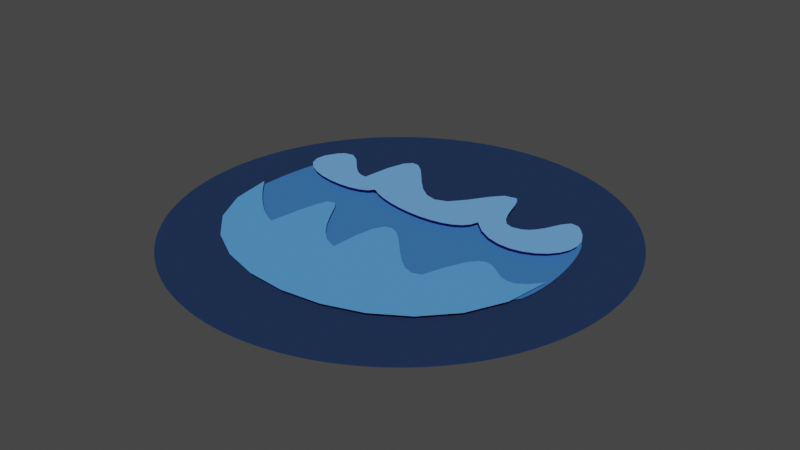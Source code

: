 # Source: water.blend  (saved by Blender 3.6.11; exported with 4.5.12 LTS)
import bpy
from mathutils import Matrix  # noqa: F401  (used for matrix-valued properties, if any)

bpy.ops.wm.read_factory_settings(use_empty=True)
scene = bpy.context.scene
scene.name = 'Scene'

# ---- collections
col_collection = bpy.data.collections.new('Collection'); scene.collection.children.link(col_collection)
col_water_svg = bpy.data.collections.new('water.svg'); scene.collection.children.link(col_water_svg)

# ---- materials (node trees are filled in below, after node groups)
mat_svgmat_002 = bpy.data.materials.new('SVGMat.002')
mat_svgmat_002.use_transparent_shadow = False
mat_svgmat_002.diffuse_color = (0.04667, 0.1746, 0.4735, 1.0)
mat_svgmat_003 = bpy.data.materials.new('SVGMat.003')
mat_svgmat_003.use_transparent_shadow = False
mat_svgmat_003.diffuse_color = (0.09306, 0.314, 0.7231, 1.0)
mat_svgmat_004 = bpy.data.materials.new('SVGMat.004')
mat_svgmat_004.use_transparent_shadow = False
mat_svgmat_004.diffuse_color = (0.1529, 0.3763, 0.7991, 1.0)
mat_svgmat_001 = bpy.data.materials.new('SVGMat.001')
mat_svgmat_001.use_transparent_shadow = False
mat_svgmat_001.diffuse_color = (0.0185, 0.03689, 0.09306, 1.0)

# ---- material node trees

# ---- world
world_world = bpy.data.worlds.new('World'); scene.world = world_world
world_world.use_nodes = True; world_world.node_tree.nodes.clear()
_N = world_world.node_tree.nodes; _L = world_world.node_tree.links
n0 = _N.new('ShaderNodeOutputWorld'); n0.name = 'World Output'; n0.location = (300, 300)
n1 = _N.new('ShaderNodeBackground'); n1.name = 'Background'; n1.location = (10, 300)
n1.inputs[0].default_value = (0.05088, 0.05088, 0.05088, 1.0)
_L.new(n1.outputs[0], n0.inputs[0])
n0.is_active_output = True
world_world.color = (0.05088, 0.05088, 0.05088)
world_world.use_sun_shadow = False
world_world.sun_shadow_jitter_overblur = 0.0

# ---- meshes
me_100 = bpy.data.meshes.new('100')
me_100.from_pydata([(-5.132, 3.005, -8.754e-08), (-5.357, 2.632, -8.754e-08), (-5.465, 2.362, -8.754e-08), (-5.565, 2.045, -8.754e-08), (-5.655, 1.69, -8.754e-08), (-5.731, 1.304, -8.754e-08), (-5.791, 0.8942, -8.754e-08), (-5.831, 0.4688, -8.754e-08), (-5.847, 0.03525, -8.754e-08), (-5.838, -0.399, -8.754e-08), (-5.799, -0.8263, -8.754e-08), (-5.701, -1.274, -8.754e-08), (-5.518, -1.516, -8.754e-08), (-5.38, -1.698, -8.754e-08), (-5.222, -1.904, -8.754e-08), (-5.056, -2.124, -8.754e-08), (-4.89, -2.343, -8.754e-08), (-4.733, -2.549, -8.754e-08), (-4.594, -2.732, -8.754e-08), (-4.411, -2.973, -8.754e-08), (4.418, -3.008, -8.754e-08), (5.848, -0.5434, -8.754e-08), (5.84, -0.02053, -8.754e-08), (5.818, 0.4529, -8.754e-08), (5.784, 0.8782, -8.754e-08), (5.739, 1.257, -8.754e-08), (5.686, 1.591, -8.754e-08), (5.627, 1.881, -8.754e-08), (5.564, 2.129, -8.754e-08), (5.499, 2.337, -8.754e-08), (5.194, 2.675, -8.754e-08), (5.038, 2.384, -8.754e-08), (4.94, 2.199, -8.754e-08), (4.837, 2.004, -8.754e-08), (4.733, 1.809, -8.754e-08), (4.549, 1.463, -8.754e-08), (4.434, 1.248, -8.754e-08), (-4.749, 2.031, -8.754e-08), (-4.849, 2.285, -8.754e-08), (-4.961, 2.571, -8.754e-08)], [], [(1, 0, 39), (25, 35, 26), (2, 1, 39), (31, 30, 29), (2, 39, 38), (32, 31, 29), (3, 2, 38), (32, 29, 28), (3, 38, 37), (33, 32, 28), (33, 28, 27), (4, 3, 37), (24, 36, 25), (34, 33, 27), (34, 27, 26), (4, 37, 5), (35, 34, 26), (37, 6, 5), (36, 35, 25), (6, 37, 7), (13, 10, 9), (16, 37, 17), (24, 23, 36), (8, 37, 9), (23, 22, 36), (12, 10, 13), (22, 21, 36), (21, 20, 36), (37, 13, 9), (37, 14, 13), (37, 15, 14), (37, 16, 15), (17, 37, 18), (10, 12, 11), (18, 37, 19), (19, 37, 36), (20, 19, 36), (7, 37, 8)])
_uv = me_100.uv_layers.new(name='UVMap')
_uv.uv.foreach_set('vector', [0.03226, 0.0, 0.01613, 0.0, 0.9516, 0.0, 0.4839, 0.0, 0.7419, 0.0, 0.5, 0.0, 0.04839, 0.0, 0.03226, 0.0, 0.9355, 0.0, 0.6774, 0.0, 0.6613, 0.0, 0.5645, 0.0, 0.04839, 0.0, 0.9194, 0.0, 0.9032, 0.0, 0.6935, 0.0, 0.6774, 0.0, 0.5484, 0.0, 0.06452, 0.0, 0.04839, 0.0, 0.9032, 0.0, 0.6935, 0.0, 0.5484, 0.0, 0.5323, 0.0, 0.06452, 0.0, 0.9032, 0.0, 0.8871, 0.0, 0.7097, 0.0, 0.6935, 0.0, 0.5323, 0.0, 0.7097, 0.0, 0.5323, 0.0, 0.5161, 0.0, 0.08065, 0.0, 0.06452, 0.0, 0.8548, 0.0, 0.4677, 0.0, 0.7742, 0.0, 0.4839, 0.0, 0.7258, 0.0, 0.7097, 0.0, 0.5161, 0.0, 0.7258, 0.0, 0.5161, 0.0, 0.5, 0.0, 0.08065, 0.0, 0.8226, 0.0, 0.09677, 0.0, 0.7419, 0.0, 0.7258, 0.0, 0.5, 0.0, 0.8226, 0.0, 0.1129, 0.0, 0.09677, 0.0, 0.7742, 0.0, 0.7581, 0.0, 0.4839, 0.0, 0.1129, 0.0, 0.8226, 0.0, 0.129, 0.0, 0.2581, 0.0, 0.1774, 0.0, 0.1613, 0.0, 0.3065, 0.0, 0.8226, 0.0, 0.3226, 0.0, 0.4677, 0.0, 0.4516, 0.0, 0.8065, 0.0, 0.1452, 0.0, 0.8226, 0.0, 0.1613, 0.0, 0.4516, 0.0, 0.4355, 0.0, 0.8065, 0.0, 0.2419, 0.0, 0.1774, 0.0, 0.2581, 0.0, 0.4355, 0.0, 0.4194, 0.0, 0.8065, 0.0, 0.4194, 0.0, 0.4032, 0.0, 0.8065, 0.0, 0.8226, 0.0, 0.2581, 0.0, 0.1613, 0.0, 0.8226, 0.0, 0.2742, 0.0, 0.2581, 0.0, 0.8226, 0.0, 0.2903, 0.0, 0.2742, 0.0, 0.8226, 0.0, 0.3065, 0.0, 0.2903, 0.0, 0.3226, 0.0, 0.8226, 0.0, 0.3387, 0.0, 0.1774, 0.0, 0.2419, 0.0, 0.2258, 0.0, 0.3387, 0.0, 0.8226, 0.0, 0.3548, 0.0, 0.3871, 0.0, 0.8226, 0.0, 0.8065, 0.0, 0.4032, 0.0, 0.3871, 0.0, 0.8065, 0.0, 0.129, 0.0, 0.8226, 0.0, 0.1452, 0.0])
me_100.materials.append(mat_svgmat_002)
me_100.auto_texspace = False
me_100.update()
me_1000 = bpy.data.meshes.new('1000')
me_1000.from_pydata([(-5.848, -0.1845, -8.754e-08), (-5.621, -1.819, -8.754e-08), (-4.993, -3.158, -8.754e-08), (-4.043, -4.202, -8.754e-08), (-2.852, -4.953, -8.754e-08), (-1.498, -5.411, -8.754e-08), (-0.06147, -5.579, -8.754e-08), (1.379, -5.456, -8.754e-08), (2.743, -5.046, -8.754e-08), (3.951, -4.348, -8.754e-08), (4.925, -3.364, -8.754e-08), (5.583, -2.095, -8.754e-08), (5.848, -0.5434, -8.754e-08), (5.623, -0.8085, -8.754e-08), (5.462, -0.9874, -8.754e-08), (5.268, -1.195, -8.754e-08), (5.045, -1.42, -8.754e-08), (4.8, -1.653, -8.754e-08), (4.536, -1.884, -8.754e-08), (4.261, -2.103, -8.754e-08), (3.979, -2.299, -8.754e-08), (3.696, -2.462, -8.754e-08), (3.416, -2.582, -8.754e-08), (3.268, -1.487, -8.754e-08), (3.127, -0.754, -8.754e-08), (2.988, -0.3338, -8.754e-08), (2.684, -0.2374, -8.754e-08), (2.504, -0.4634, -8.754e-08), (2.297, -0.8071, -8.754e-08), (2.056, -1.22, -8.754e-08), (1.772, -1.652, -8.754e-08), (1.439, -2.056, -8.754e-08), (1.049, -2.382, -8.754e-08), (0.5967, -2.582, -8.754e-08), (0.5499, -1.521, -8.754e-08), (0.4266, -0.8486, -8.754e-08), (0.2372, -0.5033, -8.754e-08), (-0.007609, -0.4255, -8.754e-08), (-0.2974, -0.5549, -8.754e-08), (-0.6214, -0.8313, -8.754e-08), (-0.9693, -1.194, -8.754e-08), (-1.33, -1.584, -8.754e-08), (-1.694, -1.941, -8.754e-08), (-2.05, -2.203, -8.754e-08), (-2.387, -2.312, -8.754e-08), (-2.696, -2.206, -8.754e-08), (-2.987, -1.326, -8.754e-08), (-3.25, -0.7531, -8.754e-08), (-3.493, -0.4341, -8.754e-08), (-3.721, -0.3156, -8.754e-08), (-3.941, -0.3443, -8.754e-08), (-4.161, -0.4669, -8.754e-08), (-4.387, -0.6299, -8.754e-08), (-4.626, -0.78, -8.754e-08), (-4.885, -0.8638, -8.754e-08), (-5.17, -0.8281, -8.754e-08), (-5.489, -0.6195, -8.754e-08)], [], [(1, 0, 56), (27, 26, 25), (50, 49, 48), (27, 25, 24), (51, 50, 48), (38, 37, 36), (51, 48, 47), (28, 27, 24), (52, 51, 47), (38, 36, 35), (39, 38, 35), (1, 56, 55), (53, 52, 46), (13, 12, 11), (9, 21, 10), (28, 24, 23), (29, 28, 23), (14, 13, 11), (1, 55, 54), (40, 39, 34), (32, 7, 33), (2, 1, 53), (15, 14, 11), (41, 40, 33), (16, 15, 11), (30, 29, 23), (2, 53, 46), (17, 16, 11), (30, 23, 22), (43, 4, 44), (42, 41, 33), (31, 30, 22), (18, 17, 11), (34, 39, 35), (19, 18, 10), (43, 42, 33), (32, 31, 22), (46, 52, 47), (20, 19, 10), (53, 1, 54), (2, 45, 3), (21, 20, 10), (2, 46, 45), (10, 18, 11), (22, 21, 9), (33, 40, 34), (33, 6, 5), (3, 44, 4), (5, 43, 33), (3, 45, 44), (9, 8, 22), (8, 32, 22), (8, 7, 32), (7, 6, 33), (5, 4, 43)])
_uv = me_1000.uv_layers.new(name='UVMap')
_uv.uv.foreach_set('vector', [0.01695, 0.0, 0.0, 0.0, 1.0, 0.0, 0.5085, 0.0, 0.4915, 0.0, 0.4576, 0.0, 0.8983, 0.0, 0.8814, 0.0, 0.8644, 0.0, 0.5085, 0.0, 0.4576, 0.0, 0.4407, 0.0, 0.9153, 0.0, 0.8983, 0.0, 0.8644, 0.0, 0.6949, 0.0, 0.678, 0.0, 0.661, 0.0, 0.9153, 0.0, 0.8644, 0.0, 0.8475, 0.0, 0.5254, 0.0, 0.5085, 0.0, 0.4407, 0.0, 0.9322, 0.0, 0.9153, 0.0, 0.8475, 0.0, 0.6949, 0.0, 0.661, 0.0, 0.6441, 0.0, 0.7119, 0.0, 0.6949, 0.0, 0.6441, 0.0, 0.01695, 0.0, 1.0, 0.0, 0.9831, 0.0, 0.9492, 0.0, 0.9322, 0.0, 0.8305, 0.0, 0.2542, 0.0, 0.2373, 0.0, 0.1864, 0.0, 0.1525, 0.0, 0.3898, 0.0, 0.1695, 0.0, 0.5254, 0.0, 0.4407, 0.0, 0.4237, 0.0, 0.5424, 0.0, 0.5254, 0.0, 0.4237, 0.0, 0.2712, 0.0, 0.2542, 0.0, 0.1864, 0.0, 0.01695, 0.0, 0.9831, 0.0, 0.9661, 0.0, 0.7288, 0.0, 0.7119, 0.0, 0.6271, 0.0, 0.5932, 0.0, 0.1186, 0.0, 0.6102, 0.0, 0.0339, 0.0, 0.01695, 0.0, 0.9492, 0.0, 0.2881, 0.0, 0.2712, 0.0, 0.1864, 0.0, 0.7458, 0.0, 0.7288, 0.0, 0.6102, 0.0, 0.3051, 0.0, 0.2881, 0.0, 0.1864, 0.0, 0.5593, 0.0, 0.5424, 0.0, 0.4237, 0.0, 0.0339, 0.0, 0.9492, 0.0, 0.8305, 0.0, 0.322, 0.0, 0.3051, 0.0, 0.1864, 0.0, 0.5593, 0.0, 0.4237, 0.0, 0.4068, 0.0, 0.7797, 0.0, 0.0678, 0.0, 0.7966, 0.0, 0.7627, 0.0, 0.7458, 0.0, 0.6102, 0.0, 0.5763, 0.0, 0.5593, 0.0, 0.4068, 0.0, 0.339, 0.0, 0.322, 0.0, 0.1864, 0.0, 0.6271, 0.0, 0.7119, 0.0, 0.6441, 0.0, 0.3559, 0.0, 0.339, 0.0, 0.1695, 0.0, 0.7797, 0.0, 0.7627, 0.0, 0.6102, 0.0, 0.5932, 0.0, 0.5763, 0.0, 0.4068, 0.0, 0.8305, 0.0, 0.9322, 0.0, 0.8475, 0.0, 0.3729, 0.0, 0.3559, 0.0, 0.1695, 0.0, 0.9492, 0.0, 0.01695, 0.0, 0.9661, 0.0, 0.0339, 0.0, 0.8136, 0.0, 0.05085, 0.0, 0.3898, 0.0, 0.3729, 0.0, 0.1695, 0.0, 0.0339, 0.0, 0.8305, 0.0, 0.8136, 0.0, 0.1695, 0.0, 0.339, 0.0, 0.1864, 0.0, 0.4068, 0.0, 0.3898, 0.0, 0.1525, 0.0, 0.6102, 0.0, 0.7288, 0.0, 0.6271, 0.0, 0.6102, 0.0, 0.1017, 0.0, 0.08475, 0.0, 0.05085, 0.0, 0.7966, 0.0, 0.0678, 0.0, 0.08475, 0.0, 0.7797, 0.0, 0.6102, 0.0, 0.05085, 0.0, 0.8136, 0.0, 0.7966, 0.0, 0.1525, 0.0, 0.1356, 0.0, 0.4068, 0.0, 0.1356, 0.0, 0.5932, 0.0, 0.4068, 0.0, 0.1356, 0.0, 0.1186, 0.0, 0.5932, 0.0, 0.1186, 0.0, 0.1017, 0.0, 0.6102, 0.0, 0.08475, 0.0, 0.0678, 0.0, 0.7797, 0.0])
me_1000.materials.append(mat_svgmat_003)
me_1000.auto_texspace = False
me_1000.update()
me_10000 = bpy.data.meshes.new('10000')
me_10000.from_pydata([(-2.072, 1.515, -8.568e-08), (-1.985, 1.232, -8.568e-08), (-1.794, 1.006, -8.568e-08), (-1.515, 0.8346, -8.568e-08), (-1.166, 0.7145, -8.568e-08), (-0.7632, 0.6427, -8.568e-08), (-0.3228, 0.6162, -8.568e-08), (0.1381, 0.632, -8.568e-08), (0.6028, 0.6871, -8.568e-08), (1.055, 0.7786, -8.568e-08), (1.477, 0.9034, -8.568e-08), (1.853, 1.059, -8.568e-08), (2.166, 1.241, -8.568e-08), (2.326, 1.039, -8.568e-08), (2.615, 0.8969, -8.568e-08), (2.999, 0.8143, -8.568e-08), (3.446, 0.7913, -8.568e-08), (3.922, 0.8276, -8.568e-08), (4.394, 0.9231, -8.568e-08), (4.83, 1.078, -8.568e-08), (5.197, 1.292, -8.568e-08), (5.461, 1.564, -8.568e-08), (5.59, 1.896, -8.568e-08), (5.55, 2.286, -8.568e-08), (5.308, 2.734, -8.568e-08), (5.126, 2.924, -8.568e-08), (4.775, 2.998, -8.568e-08), (4.431, 2.784, -8.568e-08), (4.258, 2.614, -8.568e-08), (4.084, 2.427, -8.568e-08), (3.906, 2.239, -8.568e-08), (3.724, 2.069, -8.568e-08), (3.536, 1.934, -8.568e-08), (3.34, 1.854, -8.568e-08), (3.137, 1.846, -8.568e-08), (3.006, 2.947, -8.568e-08), (2.823, 3.59, -8.568e-08), (2.594, 3.855, -8.568e-08), (2.323, 3.824, -8.568e-08), (2.014, 3.577, -8.568e-08), (1.674, 3.196, -8.568e-08), (1.305, 2.762, -8.568e-08), (0.9141, 2.356, -8.568e-08), (0.5048, 2.059, -8.568e-08), (0.08225, 1.952, -8.568e-08), (-0.3488, 2.117, -8.568e-08), (-0.7835, 2.634, -8.568e-08), (-1.238, 3.325, -8.568e-08), (-1.585, 3.722, -8.568e-08), (-2.035, 3.823, -8.568e-08), (-2.177, 3.623, -8.568e-08), (-2.291, 3.32, -8.568e-08), (-2.396, 2.962, -8.568e-08), (-2.512, 2.596, -8.568e-08), (-2.659, 2.27, -8.568e-08), (-2.857, 2.032, -8.568e-08), (-3.125, 1.93, -8.568e-08), (-3.484, 2.011, -8.568e-08), (-3.678, 2.139, -8.568e-08), (-3.837, 2.312, -8.568e-08), (-3.968, 2.515, -8.568e-08), (-4.079, 2.731, -8.568e-08), (-4.177, 2.943, -8.568e-08), (-4.271, 3.136, -8.568e-08), (-4.477, 3.394, -8.568e-08), (-4.76, 3.373, -8.568e-08), (-4.95, 3.217, -8.568e-08), (-5.183, 2.942, -8.568e-08), (-5.397, 2.557, -8.568e-08), (-5.472, 2.172, -8.568e-08), (-5.425, 1.803, -8.568e-08), (-5.271, 1.464, -8.568e-08), (-5.025, 1.168, -8.568e-08), (-4.704, 0.931, -8.568e-08), (-4.323, 0.7656, -8.568e-08), (-3.899, 0.6864, -8.568e-08), (-3.445, 0.7076, -8.568e-08), (-2.979, 0.8433, -8.568e-08), (-2.516, 1.108, -8.568e-08)], [], [(38, 37, 36), (39, 38, 36), (21, 23, 22), (50, 48, 51), (59, 71, 60), (39, 36, 35), (40, 39, 35), (66, 65, 64), (51, 47, 52), (45, 6, 5), (66, 64, 63), (67, 66, 62), (41, 40, 35), (28, 20, 29), (53, 52, 46), (41, 35, 34), (67, 62, 61), (68, 67, 61), (26, 25, 24), (27, 26, 24), (28, 27, 24), (42, 41, 12), (28, 24, 23), (68, 61, 60), (53, 46, 0), (31, 17, 32), (54, 53, 0), (69, 68, 60), (69, 60, 70), (0, 3, 2), (60, 71, 70), (30, 18, 31), (58, 74, 73), (55, 54, 0), (29, 19, 30), (51, 48, 47), (28, 23, 21), (32, 17, 33), (42, 10, 43), (56, 55, 78), (21, 20, 28), (1, 0, 2), (59, 73, 72), (78, 55, 0), (58, 73, 59), (33, 16, 34), (45, 3, 0), (57, 74, 58), (62, 66, 63), (50, 49, 48), (11, 42, 12), (45, 4, 3), (56, 76, 57), (34, 13, 12), (20, 19, 29), (52, 47, 46), (34, 14, 13), (45, 5, 4), (34, 16, 15), (78, 77, 56), (19, 18, 30), (11, 10, 42), (34, 15, 14), (43, 8, 44), (44, 6, 45), (18, 17, 31), (10, 9, 43), (57, 75, 74), (77, 76, 56), (59, 72, 71), (17, 16, 33), (9, 8, 43), (76, 75, 57), (12, 41, 34), (8, 7, 44), (7, 6, 44), (0, 46, 45)])
_uv = me_10000.uv_layers.new(name='UVMap')
_uv.uv.foreach_set('vector', [0.4819, 0.0, 0.4699, 0.0, 0.4578, 0.0, 0.494, 0.0, 0.4819, 0.0, 0.4578, 0.0, 0.253, 0.0, 0.2771, 0.0, 0.2651, 0.0, 0.6386, 0.0, 0.6024, 0.0, 0.6506, 0.0, 0.747, 0.0, 0.9157, 0.0, 0.759, 0.0, 0.494, 0.0, 0.4578, 0.0, 0.4458, 0.0, 0.506, 0.0, 0.494, 0.0, 0.4458, 0.0, 0.8554, 0.0, 0.8434, 0.0, 0.8072, 0.0, 0.6506, 0.0, 0.5904, 0.0, 0.6627, 0.0, 0.5663, 0.0, 0.07229, 0.0, 0.06024, 0.0, 0.8554, 0.0, 0.8072, 0.0, 0.7952, 0.0, 0.8675, 0.0, 0.8554, 0.0, 0.7831, 0.0, 0.5181, 0.0, 0.506, 0.0, 0.4458, 0.0, 0.3614, 0.0, 0.241, 0.0, 0.3735, 0.0, 0.6747, 0.0, 0.6627, 0.0, 0.5783, 0.0, 0.5181, 0.0, 0.4458, 0.0, 0.4337, 0.0, 0.8675, 0.0, 0.7831, 0.0, 0.7711, 0.0, 0.8795, 0.0, 0.8675, 0.0, 0.7711, 0.0, 0.3373, 0.0, 0.3012, 0.0, 0.2892, 0.0, 0.3494, 0.0, 0.3373, 0.0, 0.2892, 0.0, 0.3614, 0.0, 0.3494, 0.0, 0.2892, 0.0, 0.5301, 0.0, 0.5181, 0.0, 0.1446, 0.0, 0.3614, 0.0, 0.2892, 0.0, 0.2771, 0.0, 0.8795, 0.0, 0.7711, 0.0, 0.759, 0.0, 0.6747, 0.0, 0.5783, 0.0, 0.0, 0.0, 0.3976, 0.0, 0.2048, 0.0, 0.4096, 0.0, 0.6867, 0.0, 0.6747, 0.0, 0.0, 0.0, 0.8916, 0.0, 0.8795, 0.0, 0.759, 0.0, 0.8916, 0.0, 0.759, 0.0, 0.9036, 0.0, 0.0, 0.0, 0.03614, 0.0, 0.0241, 0.0, 0.759, 0.0, 0.9157, 0.0, 0.9036, 0.0, 0.3855, 0.0, 0.2169, 0.0, 0.3976, 0.0, 0.7349, 0.0, 0.9518, 0.0, 0.9398, 0.0, 0.6988, 0.0, 0.6867, 0.0, 0.0, 0.0, 0.3735, 0.0, 0.2289, 0.0, 0.3855, 0.0, 0.6506, 0.0, 0.6024, 0.0, 0.5904, 0.0, 0.3614, 0.0, 0.2771, 0.0, 0.253, 0.0, 0.4096, 0.0, 0.2048, 0.0, 0.4217, 0.0, 0.5301, 0.0, 0.1205, 0.0, 0.5422, 0.0, 0.7108, 0.0, 0.6988, 0.0, 1.0, 0.0, 0.253, 0.0, 0.241, 0.0, 0.3614, 0.0, 0.01205, 0.0, 0.0, 0.0, 0.0241, 0.0, 0.747, 0.0, 0.9398, 0.0, 0.9277, 0.0, 1.0, 0.0, 0.6988, 0.0, 0.0, 0.0, 0.7349, 0.0, 0.9398, 0.0, 0.747, 0.0, 0.4217, 0.0, 0.1928, 0.0, 0.4337, 0.0, 0.5663, 0.0, 0.03614, 0.0, 0.0, 0.0, 0.7229, 0.0, 0.9518, 0.0, 0.7349, 0.0, 0.7831, 0.0, 0.8554, 0.0, 0.7952, 0.0, 0.6386, 0.0, 0.6145, 0.0, 0.6024, 0.0, 0.1325, 0.0, 0.5301, 0.0, 0.1446, 0.0, 0.5663, 0.0, 0.04819, 0.0, 0.03614, 0.0, 0.7108, 0.0, 0.9759, 0.0, 0.7229, 0.0, 0.4337, 0.0, 0.1566, 0.0, 0.1446, 0.0, 0.241, 0.0, 0.2289, 0.0, 0.3735, 0.0, 0.6627, 0.0, 0.5904, 0.0, 0.5783, 0.0, 0.4337, 0.0, 0.1687, 0.0, 0.1566, 0.0, 0.5663, 0.0, 0.06024, 0.0, 0.04819, 0.0, 0.4337, 0.0, 0.1928, 0.0, 0.1807, 0.0, 1.0, 0.0, 0.988, 0.0, 0.7108, 0.0, 0.2289, 0.0, 0.2169, 0.0, 0.3855, 0.0, 0.1325, 0.0, 0.1205, 0.0, 0.5301, 0.0, 0.4337, 0.0, 0.1807, 0.0, 0.1687, 0.0, 0.5422, 0.0, 0.09639, 0.0, 0.5542, 0.0, 0.5542, 0.0, 0.07229, 0.0, 0.5663, 0.0, 0.2169, 0.0, 0.2048, 0.0, 0.3976, 0.0, 0.1205, 0.0, 0.1084, 0.0, 0.5422, 0.0, 0.7229, 0.0, 0.9639, 0.0, 0.9518, 0.0, 0.988, 0.0, 0.9759, 0.0, 0.7108, 0.0, 0.747, 0.0, 0.9277, 0.0, 0.9157, 0.0, 0.2048, 0.0, 0.1928, 0.0, 0.4217, 0.0, 0.1084, 0.0, 0.09639, 0.0, 0.5422, 0.0, 0.9759, 0.0, 0.9639, 0.0, 0.7229, 0.0, 0.1446, 0.0, 0.5181, 0.0, 0.4337, 0.0, 0.09639, 0.0, 0.08434, 0.0, 0.5542, 0.0, 0.08434, 0.0, 0.07229, 0.0, 0.5542, 0.0, 0.0, 0.0, 0.5783, 0.0, 0.5663, 0.0])
me_10000.materials.append(mat_svgmat_004)
me_10000.auto_texspace = False
me_10000.update()
me_path1 = bpy.data.meshes.new('path1')
me_path1.from_pydata([(8.0, -0.001529, -8.742e-08), (7.983, -0.5298, -8.742e-08), (7.931, -1.053, -8.742e-08), (7.845, -1.569, -8.742e-08), (7.726, -2.077, -8.742e-08), (7.575, -2.576, -8.742e-08), (7.391, -3.062, -8.742e-08), (7.177, -3.536, -8.742e-08), (6.931, -3.996, -8.742e-08), (6.656, -4.439, -8.742e-08), (6.352, -4.865, -8.742e-08), (6.018, -5.271, -8.742e-08), (5.657, -5.657, -8.742e-08), (5.271, -6.018, -8.742e-08), (4.864, -6.352, -8.742e-08), (4.439, -6.656, -8.742e-08), (3.995, -6.931, -8.742e-08), (3.536, -7.177, -8.742e-08), (3.062, -7.391, -8.742e-08), (2.575, -7.575, -8.742e-08), (2.076, -7.726, -8.742e-08), (1.568, -7.845, -8.742e-08), (1.052, -7.931, -8.742e-08), (0.5285, -7.983, -8.742e-08), (0.0001583, -8.0, -8.742e-08), (-0.5282, -7.983, -8.742e-08), (-1.051, -7.931, -8.742e-08), (-1.568, -7.845, -8.742e-08), (-2.076, -7.726, -8.742e-08), (-2.574, -7.575, -8.742e-08), (-3.061, -7.391, -8.742e-08), (-3.535, -7.177, -8.742e-08), (-3.995, -6.931, -8.742e-08), (-4.438, -6.656, -8.742e-08), (-4.864, -6.352, -8.742e-08), (-5.271, -6.018, -8.742e-08), (-5.657, -5.657, -8.742e-08), (-6.018, -5.271, -8.742e-08), (-6.351, -4.865, -8.742e-08), (-6.656, -4.439, -8.742e-08), (-6.931, -3.996, -8.742e-08), (-7.176, -3.536, -8.742e-08), (-7.391, -3.062, -8.742e-08), (-7.574, -2.576, -8.742e-08), (-7.726, -2.077, -8.742e-08), (-7.845, -1.569, -8.742e-08), (-7.931, -1.053, -8.742e-08), (-7.983, -0.5298, -8.742e-08), (-8.0, -0.001529, -8.742e-08), (-7.983, 0.5267, -8.742e-08), (-7.931, 1.05, -8.742e-08), (-7.845, 1.566, -8.742e-08), (-7.726, 2.074, -8.742e-08), (-7.574, 2.572, -8.742e-08), (-7.391, 3.059, -8.742e-08), (-7.176, 3.533, -8.742e-08), (-6.931, 3.993, -8.742e-08), (-6.656, 4.436, -8.742e-08), (-6.351, 4.862, -8.742e-08), (-6.018, 5.268, -8.742e-08), (-5.657, 5.654, -8.742e-08), (-5.271, 6.015, -8.742e-08), (-4.864, 6.349, -8.742e-08), (-4.438, 6.653, -8.742e-08), (-3.995, 6.928, -8.742e-08), (-3.535, 7.173, -8.742e-08), (-3.061, 7.388, -8.742e-08), (-2.574, 7.571, -8.742e-08), (-2.076, 7.723, -8.742e-08), (-1.568, 7.842, -8.742e-08), (-1.051, 7.928, -8.742e-08), (-0.5282, 7.979, -8.742e-08), (0.0001583, 7.997, -8.742e-08), (0.5285, 7.979, -8.742e-08), (1.052, 7.928, -8.742e-08), (1.568, 7.842, -8.742e-08), (2.076, 7.723, -8.742e-08), (2.575, 7.571, -8.742e-08), (3.062, 7.388, -8.742e-08), (3.536, 7.173, -8.742e-08), (3.995, 6.928, -8.742e-08), (4.439, 6.653, -8.742e-08), (4.864, 6.349, -8.742e-08), (5.271, 6.015, -8.742e-08), (5.657, 5.654, -8.742e-08), (6.018, 5.268, -8.742e-08), (6.352, 4.862, -8.742e-08), (6.656, 4.436, -8.742e-08), (6.931, 3.993, -8.742e-08), (7.177, 3.533, -8.742e-08), (7.391, 3.059, -8.742e-08), (7.575, 2.572, -8.742e-08), (7.726, 2.074, -8.742e-08), (7.845, 1.566, -8.742e-08), (7.931, 1.05, -8.742e-08), (7.983, 0.5267, -8.742e-08)], [], [(67, 29, 30), (85, 89, 84), (75, 73, 74), (71, 69, 70), (68, 69, 28), (1, 5, 0), (87, 85, 86), (48, 42, 43), (42, 55, 41), (76, 77, 19), (59, 60, 55), (54, 55, 42), (20, 76, 19), (71, 27, 28), (13, 83, 12), (80, 17, 79), (83, 80, 81), (36, 60, 35), (62, 63, 61), (31, 66, 30), (54, 48, 53), (80, 83, 13), (95, 93, 94), (28, 69, 71), (6, 89, 90), (24, 25, 72), (56, 59, 55), (88, 89, 85), (90, 0, 6), (87, 88, 85), (30, 66, 67), (22, 23, 21), (16, 13, 15), (51, 52, 49), (84, 89, 7), (50, 51, 49), (84, 12, 83), (53, 48, 49), (60, 36, 41), (66, 31, 65), (56, 57, 59), (44, 47, 43), (95, 91, 92), (46, 47, 45), (95, 92, 93), (47, 44, 45), (95, 0, 91), (35, 60, 61), (7, 89, 6), (52, 53, 49), (42, 48, 54), (91, 0, 90), (79, 17, 78), (3, 4, 1), (64, 32, 35), (4, 5, 1), (40, 41, 37), (5, 6, 0), (38, 39, 37), (65, 31, 32), (39, 40, 37), (64, 61, 63), (37, 41, 36), (20, 75, 76), (65, 32, 64), (11, 7, 8), (77, 78, 18), (11, 8, 9), (75, 23, 73), (11, 12, 7), (43, 47, 48), (34, 35, 33), (7, 12, 84), (35, 61, 64), (35, 32, 33), (15, 13, 14), (13, 16, 80), (18, 78, 17), (68, 29, 67), (23, 20, 21), (16, 17, 80), (41, 55, 60), (72, 25, 71), (11, 9, 10), (72, 23, 24), (73, 23, 72), (25, 27, 71), (19, 77, 18), (29, 68, 28), (20, 23, 75), (59, 57, 58), (27, 25, 26), (3, 1, 2), (83, 81, 82)])
_uv = me_path1.uv_layers.new(name='UVMap')
_uv.uv.foreach_set('vector', [0.7053, 0.0, 0.3053, 0.0, 0.3158, 0.0, 0.8947, 0.0, 0.9368, 0.0, 0.8842, 0.0, 0.7895, 0.0, 0.7684, 0.0, 0.7789, 0.0, 0.7474, 0.0, 0.7263, 0.0, 0.7368, 0.0, 0.7158, 0.0, 0.7263, 0.0, 0.2947, 0.0, 0.01053, 0.0, 0.05263, 0.0, 0.0, 0.0, 0.9158, 0.0, 0.8947, 0.0, 0.9053, 0.0, 0.5053, 0.0, 0.4421, 0.0, 0.4526, 0.0, 0.4421, 0.0, 0.5789, 0.0, 0.4316, 0.0, 0.8, 0.0, 0.8105, 0.0, 0.2, 0.0, 0.6211, 0.0, 0.6316, 0.0, 0.5789, 0.0, 0.5684, 0.0, 0.5789, 0.0, 0.4421, 0.0, 0.2105, 0.0, 0.8, 0.0, 0.2, 0.0, 0.7474, 0.0, 0.2842, 0.0, 0.2947, 0.0, 0.1368, 0.0, 0.8737, 0.0, 0.1263, 0.0, 0.8421, 0.0, 0.1789, 0.0, 0.8316, 0.0, 0.8737, 0.0, 0.8421, 0.0, 0.8526, 0.0, 0.3789, 0.0, 0.6316, 0.0, 0.3684, 0.0, 0.6526, 0.0, 0.6632, 0.0, 0.6421, 0.0, 0.3263, 0.0, 0.6947, 0.0, 0.3158, 0.0, 0.5684, 0.0, 0.5053, 0.0, 0.5579, 0.0, 0.8421, 0.0, 0.8737, 0.0, 0.1368, 0.0, 1.0, 0.0, 0.9789, 0.0, 0.9895, 0.0, 0.2947, 0.0, 0.7263, 0.0, 0.7474, 0.0, 0.06316, 0.0, 0.9368, 0.0, 0.9474, 0.0, 0.2526, 0.0, 0.2632, 0.0, 0.7579, 0.0, 0.5895, 0.0, 0.6211, 0.0, 0.5789, 0.0, 0.9263, 0.0, 0.9368, 0.0, 0.8947, 0.0, 0.9474, 0.0, 0.0, 0.0, 0.06316, 0.0, 0.9158, 0.0, 0.9263, 0.0, 0.8947, 0.0, 0.3158, 0.0, 0.6947, 0.0, 0.7053, 0.0, 0.2316, 0.0, 0.2421, 0.0, 0.2211, 0.0, 0.1684, 0.0, 0.1368, 0.0, 0.1579, 0.0, 0.5368, 0.0, 0.5474, 0.0, 0.5158, 0.0, 0.8842, 0.0, 0.9368, 0.0, 0.07368, 0.0, 0.5263, 0.0, 0.5368, 0.0, 0.5158, 0.0, 0.8842, 0.0, 0.1263, 0.0, 0.8737, 0.0, 0.5579, 0.0, 0.5053, 0.0, 0.5158, 0.0, 0.6316, 0.0, 0.3789, 0.0, 0.4316, 0.0, 0.6947, 0.0, 0.3263, 0.0, 0.6842, 0.0, 0.5895, 0.0, 0.6, 0.0, 0.6211, 0.0, 0.4632, 0.0, 0.4947, 0.0, 0.4526, 0.0, 1.0, 0.0, 0.9579, 0.0, 0.9684, 0.0, 0.4842, 0.0, 0.4947, 0.0, 0.4737, 0.0, 1.0, 0.0, 0.9684, 0.0, 0.9789, 0.0, 0.4947, 0.0, 0.4632, 0.0, 0.4737, 0.0, 1.0, 0.0, 0.0, 0.0, 0.9579, 0.0, 0.3684, 0.0, 0.6316, 0.0, 0.6421, 0.0, 0.07368, 0.0, 0.9368, 0.0, 0.06316, 0.0, 0.5474, 0.0, 0.5579, 0.0, 0.5158, 0.0, 0.4421, 0.0, 0.5053, 0.0, 0.5684, 0.0, 0.9579, 0.0, 0.0, 0.0, 0.9474, 0.0, 0.8316, 0.0, 0.1789, 0.0, 0.8211, 0.0, 0.03158, 0.0, 0.04211, 0.0, 0.01053, 0.0, 0.6737, 0.0, 0.3368, 0.0, 0.3684, 0.0, 0.04211, 0.0, 0.05263, 0.0, 0.01053, 0.0, 0.4211, 0.0, 0.4316, 0.0, 0.3895, 0.0, 0.05263, 0.0, 0.06316, 0.0, 0.0, 0.0, 0.4, 0.0, 0.4105, 0.0, 0.3895, 0.0, 0.6842, 0.0, 0.3263, 0.0, 0.3368, 0.0, 0.4105, 0.0, 0.4211, 0.0, 0.3895, 0.0, 0.6737, 0.0, 0.6421, 0.0, 0.6632, 0.0, 0.3895, 0.0, 0.4316, 0.0, 0.3789, 0.0, 0.2105, 0.0, 0.7895, 0.0, 0.8, 0.0, 0.6842, 0.0, 0.3368, 0.0, 0.6737, 0.0, 0.1158, 0.0, 0.07368, 0.0, 0.08421, 0.0, 0.8105, 0.0, 0.8211, 0.0, 0.1895, 0.0, 0.1158, 0.0, 0.08421, 0.0, 0.09474, 0.0, 0.7895, 0.0, 0.2421, 0.0, 0.7684, 0.0, 0.1158, 0.0, 0.1263, 0.0, 0.07368, 0.0, 0.4526, 0.0, 0.4947, 0.0, 0.5053, 0.0, 0.3579, 0.0, 0.3684, 0.0, 0.3474, 0.0, 0.07368, 0.0, 0.1263, 0.0, 0.8842, 0.0, 0.3684, 0.0, 0.6421, 0.0, 0.6737, 0.0, 0.3684, 0.0, 0.3368, 0.0, 0.3474, 0.0, 0.1579, 0.0, 0.1368, 0.0, 0.1474, 0.0, 0.1368, 0.0, 0.1684, 0.0, 0.8421, 0.0, 0.1895, 0.0, 0.8211, 0.0, 0.1789, 0.0, 0.7158, 0.0, 0.3053, 0.0, 0.7053, 0.0, 0.2421, 0.0, 0.2105, 0.0, 0.2211, 0.0, 0.1684, 0.0, 0.1789, 0.0, 0.8421, 0.0, 0.4316, 0.0, 0.5789, 0.0, 0.6316, 0.0, 0.7579, 0.0, 0.2632, 0.0, 0.7474, 0.0, 0.1158, 0.0, 0.09474, 0.0, 0.1053, 0.0, 0.7579, 0.0, 0.2421, 0.0, 0.2526, 0.0, 0.7684, 0.0, 0.2421, 0.0, 0.7579, 0.0, 0.2632, 0.0, 0.2842, 0.0, 0.7474, 0.0, 0.2, 0.0, 0.8105, 0.0, 0.1895, 0.0, 0.3053, 0.0, 0.7158, 0.0, 0.2947, 0.0, 0.2105, 0.0, 0.2421, 0.0, 0.7895, 0.0, 0.6211, 0.0, 0.6, 0.0, 0.6105, 0.0, 0.2842, 0.0, 0.2632, 0.0, 0.2737, 0.0, 0.03158, 0.0, 0.01053, 0.0, 0.02105, 0.0, 0.8737, 0.0, 0.8526, 0.0, 0.8632, 0.0])
me_path1.materials.append(mat_svgmat_001)
me_path1.auto_texspace = False
me_path1.update()

# ---- objects
ob_100_001 = bpy.data.objects.new('100.001', me_100)
ob_1000_001 = bpy.data.objects.new('1000.001', me_1000)
ob_10000_001 = bpy.data.objects.new('10000.001', me_10000)
ob_path1_001 = bpy.data.objects.new('path1.001', me_path1)

# ---- transforms, parenting, visibility, modifiers, constraints
ob_100_001.location = (0.0, 0.0, 0.0)
ob_100_001.rotation_euler = (0.0, 3.142, 0.0)
ob_100_001.scale = (0.125, 0.125, 1.0)
ob_100_001.delta_location = (0.0, 0.0, 0.01562)
ob_1000_001.location = (0.0, 0.0, 0.0)
ob_1000_001.rotation_euler = (0.0, 3.142, 0.0)
ob_1000_001.scale = (0.125, 0.125, 1.0)
ob_1000_001.delta_location = (0.0, 0.0, 0.03125)
ob_10000_001.location = (0.0, 0.0, 0.0)
ob_10000_001.rotation_euler = (0.0, 3.142, 0.0)
ob_10000_001.scale = (0.125, 0.125, 1.0)
ob_10000_001.delta_location = (0.0, 0.0, 0.04688)
ob_path1_001.location = (0.0, 0.0, 0.0)
ob_path1_001.rotation_euler = (0.0, 3.142, 0.0)
ob_path1_001.scale = (0.125, 0.125, 1.0)

# ---- collection membership
col_collection.objects.link(ob_100_001)
col_collection.objects.link(ob_1000_001)
col_collection.objects.link(ob_10000_001)
col_collection.objects.link(ob_path1_001)

# ---- scene / render settings (as saved in the file)
scene.frame_start = 1; scene.frame_end = 250; scene.frame_set(1)
scene.render.engine = 'BLENDER_EEVEE_NEXT'
scene.cycles.sampling_pattern = 'TABULATED_SOBOL'
scene.view_settings.view_transform = 'Filmic'
bpy.context.view_layer.update()

# ---- added for rendering (the .blend has no active camera and no usable light): camera, sun
cam_auto = bpy.data.cameras.new('AutoCamera')
cam_auto.lens = 50.0
cam_auto.sensor_width = 36.0
cam_auto.clip_end = 1000.0
ob_auto_camera = bpy.data.objects.new('AutoCamera', cam_auto)
scene.collection.objects.link(ob_auto_camera)
ob_auto_camera.location = (2.61705, -3.14067, 2.11709)
ob_auto_camera.rotation_euler = (1.09748, -7.21219e-08, 0.694738)
scene.camera = ob_auto_camera
light_auto_sun = bpy.data.lights.new('AutoSun', 'SUN')
light_auto_sun.energy = 3.0
light_auto_sun.angle = 0.0523599
ob_auto_sun = bpy.data.objects.new('AutoSun', light_auto_sun)
scene.collection.objects.link(ob_auto_sun)
ob_auto_sun.rotation_euler = (0.872665, 0.174533, 0.523599)
bpy.context.view_layer.update()
